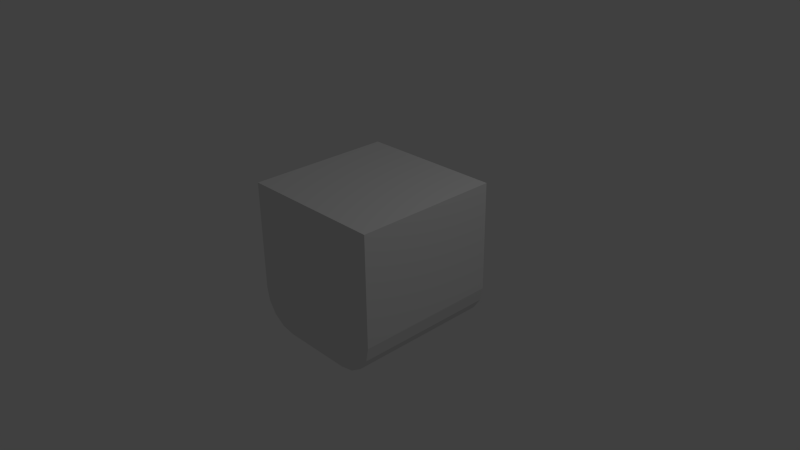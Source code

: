 # Source: cube0011.blend  (saved by Blender 2.70.0; exported with 4.5.12 LTS)
import bpy
from mathutils import Matrix  # noqa: F401  (used for matrix-valued properties, if any)

bpy.ops.wm.read_factory_settings(use_empty=True)
scene = bpy.context.scene
scene.name = 'Scene'

# ---- collections
col_collection_1 = bpy.data.collections.new('Collection 1'); scene.collection.children.link(col_collection_1)

# ---- world
world_world = bpy.data.worlds.new('World'); scene.world = world_world
world_world.color = (0.05088, 0.05088, 0.05088)
world_world.use_sun_shadow = False
world_world.sun_shadow_jitter_overblur = 0.0
world_world.cycles.sampling_method = 'MANUAL'
world_world.cycles.sample_map_resolution = 256

# ---- cameras
cam_camera = bpy.data.cameras.new('Camera')
cam_camera.clip_end = 100.0
cam_camera.lens = 35.0
cam_camera.sensor_width = 32.0
cam_camera.sensor_height = 18.0
cam_camera.ortho_scale = 7.314
cam_camera.dof.focus_distance = 0.0
cam_camera.dof.aperture_fstop = 128.0

# ---- lights
light_lamp = bpy.data.lights.new('Lamp', 'POINT')
light_lamp.transmission_factor = 0.0
light_lamp.cutoff_distance = 30.0
light_lamp.energy = 100.0
light_lamp.shadow_buffer_clip_start = 1.001
light_lamp.shadow_soft_size = 0.1
light_lamp.shadow_maximum_resolution = 0.006
light_lamp.use_absolute_resolution = True
light_lamp.cycles.use_multiple_importance_sampling = False

# ---- meshes
me_cube_003 = bpy.data.meshes.new('Cube.003')
me_cube_003.from_pydata([(-1.0, -1.0, 1.0), (-1.0, 1.0, 1.0), (-0.5, 1.0, -1.0), (-1.0, 1.0, -0.5), (-0.6913, 1.0, -0.9619), (-0.8536, 1.0, -0.8536), (-0.9619, 1.0, -0.6913), (-1.0, -1.0, -0.5), (-0.5, -1.0, -1.0), (-0.9619, -1.0, -0.6913), (-0.8536, -1.0, -0.8536), (-0.6913, -1.0, -0.9619), (-1.0, -1.0, -3.258e-07), (-1.0, 1.0, -3.258e-07), (1.0, -1.0, 1.0), (1.0, 1.0, 1.0), (0.0, 1.0, 1.0), (0.0, 1.0, -1.0), (0.0, -1.0, 1.0), (0.0, -1.0, -1.0), (0.0, 1.0, 0.0), (0.0, -1.0, 0.0), (0.5, 1.0, -1.0), (1.0, 1.0, -0.5), (0.6913, 1.0, -0.9619), (0.8536, 1.0, -0.8536), (0.9619, 1.0, -0.6913), (1.0, -1.0, -0.5), (0.5, -1.0, -1.0), (0.9619, -1.0, -0.6913), (0.8536, -1.0, -0.8536), (0.6913, -1.0, -0.9619), (1.0, -1.0, -3.258e-07), (1.0, 1.0, -3.258e-07)], [], [(18, 16, 1, 0), (2, 8, 11, 4), (4, 11, 10, 5), (5, 10, 9, 6), (6, 9, 7, 3), (3, 7, 12, 13), (0, 1, 13, 12), (18, 0, 12, 21), (1, 16, 20, 13), (8, 2, 17, 19), (4, 5, 6, 3, 13, 20, 17, 2), (8, 19, 21, 12, 7, 9, 10, 11), (18, 14, 15, 16), (22, 24, 31, 28), (24, 25, 30, 31), (25, 26, 29, 30), (26, 23, 27, 29), (23, 33, 32, 27), (14, 32, 33, 15), (18, 21, 32, 14), (15, 33, 20, 16), (28, 19, 17, 22), (24, 22, 17, 20, 33, 23, 26, 25), (28, 31, 30, 29, 27, 32, 21, 19)])
_uv = me_cube_003.uv_layers.new(name='UVMap')
_uv.uv.foreach_set('vector', [0.5, 1.0, 0.5, 1.0, 0.0, 1.0, 0.0, 1.0, 0.25, 0.0, 0.25, 1.24e-07, 0.1543, 0.01903, 0.1543, 0.01903, 0.1543, 0.01903, 0.1543, 0.01903, 0.07322, 0.07322, 0.07322, 0.07322, 0.07322, 0.07322, 0.07322, 0.07322, 0.01903, 0.1543, 0.01903, 0.1543, 0.01903, 0.1543, 0.01903, 0.1543, 0.0, 0.25, 0.0, 0.25, 0.0, 0.25, 0.0, 0.25, 0.0, 0.5, 0.0, 0.5, 0.0, 1.0, 0.0, 1.0, 0.0, 0.5, 0.0, 0.5, 0.5, 1.0, 0.0, 1.0, 0.0, 0.5, 0.5, 0.5, 0.0, 1.0, 0.5, 1.0, 0.5, 0.5, 0.0, 0.5, 0.25, 1.24e-07, 0.25, 0.0, 0.5, 0.0, 0.5, 1.24e-07, 0.1543, 0.01903, 0.07322, 0.07322, 0.01903, 0.1543, 0.0, 0.25, 0.0, 0.5, 0.5, 0.5, 0.5, 0.0, 0.25, 0.0, 0.25, 1.24e-07, 0.5, 1.24e-07, 0.5, 0.5, 0.0, 0.5, 0.0, 0.25, 0.01903, 0.1543, 0.07322, 0.07322, 0.1543, 0.01903, 0.5, 1.0, 1.0, 1.0, 1.0, 1.0, 0.5, 1.0, 0.75, 0.0, 0.8457, 0.01903, 0.8457, 0.01903, 0.75, 1.24e-07, 0.8457, 0.01903, 0.9268, 0.07322, 0.9268, 0.07322, 0.8457, 0.01903, 0.9268, 0.07322, 0.981, 0.1543, 0.981, 0.1543, 0.9268, 0.07322, 0.981, 0.1543, 1.0, 0.25, 1.0, 0.25, 0.981, 0.1543, 1.0, 0.25, 1.0, 0.5, 1.0, 0.5, 1.0, 0.25, 1.0, 1.0, 1.0, 0.5, 1.0, 0.5, 1.0, 1.0, 0.5, 1.0, 0.5, 0.5, 1.0, 0.5, 1.0, 1.0, 1.0, 1.0, 1.0, 0.5, 0.5, 0.5, 0.5, 1.0, 0.75, 1.24e-07, 0.5, 1.24e-07, 0.5, 0.0, 0.75, 0.0, 0.8457, 0.01903, 0.75, 0.0, 0.5, 0.0, 0.5, 0.5, 1.0, 0.5, 1.0, 0.25, 0.981, 0.1543, 0.9268, 0.07322, 0.75, 1.24e-07, 0.8457, 0.01903, 0.9268, 0.07322, 0.981, 0.1543, 1.0, 0.25, 1.0, 0.5, 0.5, 0.5, 0.5, 1.24e-07])
me_cube_003.use_remesh_preserve_volume = False
me_cube_003.use_remesh_preserve_attributes = False
me_cube_003.use_mirror_vertex_groups = False
me_cube_003.update()

# ---- objects
ob_cube_001 = bpy.data.objects.new('Cube.001', me_cube_003)
ob_lamp = bpy.data.objects.new('Lamp', light_lamp)
ob_camera = bpy.data.objects.new('Camera', cam_camera)

# ---- transforms, parenting, visibility, modifiers, constraints
ob_cube_001.location = (0.0, 0.0, 0.0)
ob_cube_001.lineart.crease_threshold = 0.0
_vg = ob_cube_001.vertex_groups.new(name='topRight')
_vg = ob_cube_001.vertex_groups.new(name='topLeft')
_vg = ob_cube_001.vertex_groups.new(name='bottomLeft')
_vg = ob_cube_001.vertex_groups.new(name='bottomRight')
ob_lamp.location = (4.076, 1.005, 5.904)
ob_lamp.rotation_euler = (0.6503, 0.05522, 1.866)
ob_lamp.lock_rotations_4d = False
ob_lamp.empty_display_type = 'ARROWS'
ob_lamp.color = (0.0, 0.0, 0.0, 0.0)
ob_lamp.lineart.crease_threshold = 0.0
ob_camera.location = (7.481, -6.508, 5.344)
ob_camera.rotation_euler = (1.109, 0.01082, 0.8149)
ob_camera.lock_rotations_4d = False
ob_camera.empty_display_type = 'ARROWS'
ob_camera.color = (0.0, 0.0, 0.0, 0.0)
ob_camera.display_type = 'WIRE'
ob_camera.lineart.crease_threshold = 0.0

# ---- collection membership
col_collection_1.objects.link(ob_cube_001)
col_collection_1.objects.link(ob_lamp)
col_collection_1.objects.link(ob_camera)

# ---- scene / render settings (as saved in the file)
scene.camera = ob_camera
scene.frame_start = 1; scene.frame_end = 250; scene.frame_set(1)
scene.render.engine = 'BLENDER_EEVEE_NEXT'
scene.render.image_settings.color_mode = 'RGB'
scene.render.image_settings.compression = 90
scene.render.resolution_percentage = 50
scene.render.dither_intensity = 0.0
scene.cycles.use_denoising = False
scene.cycles.samples = 10
scene.cycles.sampling_pattern = 'TABULATED_SOBOL'
scene.cycles.light_sampling_threshold = 0.0
scene.cycles.use_adaptive_sampling = False
scene.cycles.use_light_tree = False
scene.cycles.blur_glossy = 0.0
scene.cycles.volume_bounces = 1
scene.cycles.pixel_filter_type = 'GAUSSIAN'
scene.cycles.sample_clamp_indirect = 0.0
scene.view_settings.view_transform = 'Standard'
bpy.context.view_layer.update()
